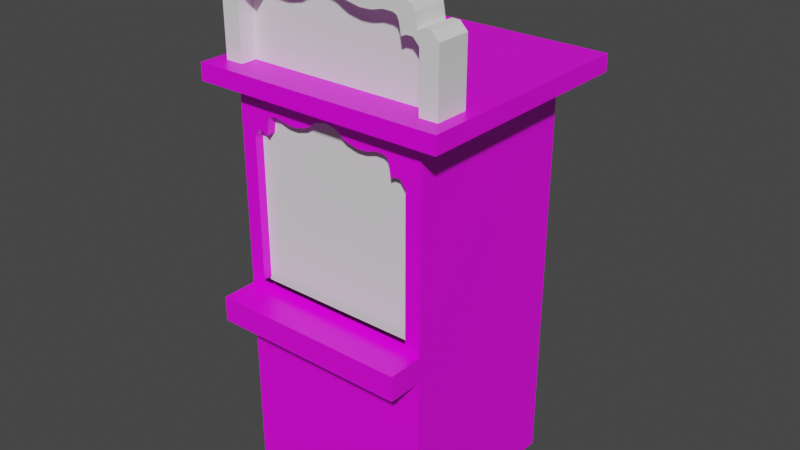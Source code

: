 # Source: Ticket_Booth.blend  (saved by Blender 2.80.75; exported with 4.5.12 LTS)
import bpy
from mathutils import Matrix  # noqa: F401  (used for matrix-valued properties, if any)

bpy.ops.wm.read_factory_settings(use_empty=True)
scene = bpy.context.scene
scene.name = 'Scene'

# ---- collections
col_collection = bpy.data.collections.new('Collection'); scene.collection.children.link(col_collection)
col_ref = bpy.data.collections.new('Ref'); scene.collection.children.link(col_ref)

# ---- images (referenced by path relative to the original .blend; pixels are not part of the script)
import os
ASSET_DIR = os.environ.get("B2B_ASSET_DIR", "")  # directory of the original .blend (textures are referenced by path, not embedded)
HERE = os.path.dirname(os.path.abspath(__file__))  # packed textures are extracted next to this script under _unpacked/

def load_image(name, relpath, width, height, colorspace="sRGB"):
    """Load a texture the original file referenced (path relative to the .blend, or extracted next to this script)."""
    p = next((c for c in (os.path.join(HERE, relpath), os.path.join(ASSET_DIR, relpath)) if relpath and os.path.exists(c)), "")
    if p:
        img = bpy.data.images.load(p, check_existing=True)
        img.name = name
    else:  # same state as the original file: an image datablock whose file is absent (Cycles renders it pink)
        img = bpy.data.images.new(name, width, height)
        img.source = "FILE"
        img.filepath = "//" + (relpath or name)
    img.colorspace_settings.name = colorspace
    return img
img_ticket_booth_albedo_map = load_image('Ticket Booth Albedo Map', 'Ticket Booth Albedo Map.png', 1024, 1024, 'sRGB')

# ---- materials (node trees are filled in below, after node groups)
mat_material = bpy.data.materials.new('Material')
mat_material.alpha_threshold = 0.0
mat_material.use_transparent_shadow = False
mat_material.line_color = (0.0, 0.0, 0.0, 1.0)

# ---- material node trees
mat_material.use_nodes = True; mat_material.node_tree.nodes.clear()
_N = mat_material.node_tree.nodes; _L = mat_material.node_tree.links
n0 = _N.new('ShaderNodeOutputMaterial'); n0.name = 'Material Output'; n0.location = (300, 300)
n1 = _N.new('ShaderNodeBsdfPrincipled'); n1.name = 'Principled BSDF'; n1.location = (10, 300)
n1.distribution = 'GGX'
n1.subsurface_method = 'BURLEY'
n1.inputs[2].default_value = 0.4
n1.inputs[3].default_value = 1.45
n1.inputs[27].default_value = (0.0, 0.0, 0.0, 1.0)
n1.inputs[28].default_value = 1.0
n2 = _N.new('ShaderNodeTexImage'); n2.name = 'Image Texture'; n2.location = (-314, 289)
n2.image = img_ticket_booth_albedo_map
_L.new(n1.outputs[0], n0.inputs[0])
_L.new(n2.outputs[0], n1.inputs[0])
n0.is_active_output = True

# ---- world
world_world = bpy.data.worlds.new('World'); scene.world = world_world
world_world.use_nodes = True; world_world.node_tree.nodes.clear()
_N = world_world.node_tree.nodes; _L = world_world.node_tree.links
n0 = _N.new('ShaderNodeOutputWorld'); n0.name = 'World Output'; n0.location = (300, 300)
n1 = _N.new('ShaderNodeBackground'); n1.name = 'Background'; n1.location = (10, 300)
n1.inputs[0].default_value = (0.05088, 0.05088, 0.05088, 1.0)
_L.new(n1.outputs[0], n0.inputs[0])
n0.is_active_output = True
world_world.color = (0.05088, 0.05088, 0.05088)
world_world.use_sun_shadow = False
world_world.sun_shadow_jitter_overblur = 0.0

# ---- meshes
me_cube = bpy.data.meshes.new('Cube')
me_cube.from_pydata([(0.0, 4.708, 8.412), (4.965, 4.708, -2.029), (4.965, 4.708, 6.43), (0.5943, 4.708, 8.3), (2.007, 4.708, 7.65), (1.3, 4.708, 7.836), (2.607, 4.708, 7.675), (3.16, 4.708, 7.841), (3.66, 4.708, 7.824), (4.073, 4.708, 6.705), (4.334, 4.708, 6.86), (4.646, 4.708, 6.848), (3.866, 4.708, 7.707), (3.97, 4.708, 7.446), (4.203, 4.708, 6.797), (-4.965, 4.708, -2.029), (-4.965, 4.708, 6.43), (-0.5943, 4.708, 8.3), (-2.007, 4.708, 7.65), (-1.3, 4.708, 7.836), (-2.607, 4.708, 7.675), (-3.16, 4.708, 7.841), (-3.66, 4.708, 7.824), (-4.073, 4.708, 6.705), (-4.334, 4.708, 6.86), (-4.646, 4.708, 6.848), (-3.866, 4.708, 7.707), (-3.97, 4.708, 7.446), (-4.203, 4.708, 6.797), (7.504, 7.657, 10.12), (5.858, 5.571, -14.38), (5.858, -7.652, -2.485), (5.858, -5.571, -14.38), (-7.504, 7.657, 10.12), (-5.858, 5.571, -14.38), (-5.858, -7.652, -2.485), (-5.858, -5.571, -14.38), (-5.858, -7.652, -3.946), (5.858, -7.652, -3.946), (5.858, -5.57, -3.946), (-5.858, -5.57, -3.946), (-5.858, -5.567, -2.485), (5.858, -5.563, -2.485), (-7.504, -6.61, 10.12), (7.504, -6.606, 10.12), (-7.504, 7.657, 9.129), (7.504, 7.657, 9.123), (7.504, -6.606, 9.123), (-5.858, -5.567, 9.037), (5.858, -5.563, 9.037), (5.858, 5.571, 9.037), (-5.858, 5.571, 9.042), (-7.504, -6.61, 9.123), (-4.965, -5.567, -2.029), (4.965, -5.564, -2.029), (-2.607, -5.566, 7.675), (-3.16, -5.566, 7.841), (-2.007, -5.566, 7.65), (-3.66, -5.566, 7.824), (-1.3, -5.566, 7.836), (3.16, -5.564, 7.841), (3.66, -5.564, 7.824), (0.5943, -5.565, 8.3), (1.3, -5.565, 7.836), (4.203, -5.564, 6.797), (4.334, -5.564, 6.86), (2.607, -5.564, 7.675), (-4.646, -5.567, 6.848), (-4.334, -5.567, 6.86), (-3.97, -5.567, 7.446), (-3.866, -5.566, 7.707), (-4.203, -5.567, 6.797), (-4.965, -5.567, 6.43), (3.97, -5.564, 7.446), (3.866, -5.564, 7.707), (4.646, -5.564, 6.848), (4.073, -5.564, 6.705), (0.0, -5.565, 8.412), (-4.073, -5.567, 6.705), (-0.5943, -5.565, 8.3), (2.007, -5.565, 7.65), (4.965, -5.564, 6.43)], [], [(1, 54, 81, 2), (3, 62, 77, 0), (5, 63, 62, 3), (6, 66, 80, 4), (4, 80, 63, 5), (7, 60, 66, 6), (8, 61, 60, 7), (12, 74, 61, 8), (14, 64, 76, 9), (13, 73, 74, 12), (11, 75, 65, 10), (2, 81, 75, 11), (9, 76, 73, 13), (10, 65, 64, 14), (15, 16, 72, 53), (17, 0, 77, 79), (19, 17, 79, 59), (20, 18, 57, 55), (18, 19, 59, 57), (21, 20, 55, 56), (22, 21, 56, 58), (26, 22, 58, 70), (28, 23, 78, 71), (27, 26, 70, 69), (25, 24, 68, 67), (16, 25, 67, 72), (23, 27, 69, 78), (24, 28, 71, 68), (23, 28, 24, 25, 16, 15, 1, 2, 11, 10, 14, 9, 13, 12, 8, 7, 6, 4, 5, 3, 0, 17, 19, 18, 20, 21, 22, 26, 27), (52, 47, 44, 43), (38, 31, 35, 37), (37, 35, 41, 40), (50, 49, 42, 39, 32, 30), (29, 44, 47, 46), (39, 42, 31, 38), (32, 39, 40, 36), (42, 41, 35, 31), (40, 39, 38, 37), (51, 34, 36, 40, 41, 48), (30, 34, 51, 50), (52, 48, 49, 47), (48, 41, 53, 72, 67, 68, 71, 78, 69, 70, 58, 56, 55, 57, 59, 79, 77, 62, 63, 80, 66, 60, 61, 74, 73, 76, 64, 65, 75, 81, 49), (46, 47, 49, 50), (43, 33, 45, 52), (52, 45, 51, 48), (29, 33, 43, 44), (50, 51, 45, 46), (46, 45, 33, 29), (49, 81, 54, 53, 41, 42)])
_uv = me_cube.uv_layers.new(name='UVMap')
_uv.uv.foreach_set('vector', [0.3852, 0.8077, 0.4568, 0.8108, 0.3687, 0.9185, 0.3879, 0.8063, 0.38, 0.8075, 0.2896, 0.9021, 0.2794, 0.8973, 0.3789, 0.8065, 0.3828, 0.8078, 0.307, 0.9041, 0.2896, 0.9021, 0.38, 0.8075, 0.3855, 0.8102, 0.3252, 0.9121, 0.3179, 0.9074, 0.3852, 0.8085, 0.3852, 0.8085, 0.3179, 0.9074, 0.307, 0.9041, 0.3828, 0.8078, 0.3857, 0.8118, 0.3317, 0.9185, 0.3252, 0.9121, 0.3855, 0.8102, 0.386, 0.8125, 0.3379, 0.9225, 0.3317, 0.9185, 0.3857, 0.8118, 0.3855, 0.8121, 0.3411, 0.9231, 0.3379, 0.9225, 0.386, 0.8125, 0.3885, 0.8128, 0.3577, 0.9156, 0.3558, 0.9135, 0.3886, 0.8147, 0.3855, 0.8118, 0.3448, 0.9222, 0.3411, 0.9231, 0.3855, 0.8121, 0.3893, 0.8071, 0.3625, 0.9193, 0.3592, 0.9174, 0.3885, 0.8108, 0.3879, 0.8063, 0.3687, 0.9185, 0.3625, 0.9193, 0.3893, 0.8071, 0.3886, 0.8147, 0.3558, 0.9135, 0.3448, 0.9222, 0.3855, 0.8118, 0.3885, 0.8108, 0.3592, 0.9174, 0.3577, 0.9156, 0.3885, 0.8128, 0.3976, 0.7961, 0.4026, 0.7852, 0.2312, 0.8157, 0.4046, 0.715, 0.3784, 0.8048, 0.3789, 0.8065, 0.2794, 0.8973, 0.2718, 0.8911, 0.3787, 0.8014, 0.3784, 0.8048, 0.2718, 0.8911, 0.2657, 0.877, 0.3795, 0.7959, 0.3791, 0.7983, 0.2587, 0.8677, 0.2501, 0.8619, 0.3791, 0.7983, 0.3787, 0.8014, 0.2657, 0.877, 0.2587, 0.8677, 0.3798, 0.7941, 0.3795, 0.7959, 0.2501, 0.8619, 0.2386, 0.8568, 0.3784, 0.7932, 0.3798, 0.7941, 0.2386, 0.8568, 0.2318, 0.8517, 0.3786, 0.7939, 0.3784, 0.7932, 0.2318, 0.8517, 0.2301, 0.8496, 0.3981, 0.7859, 0.3958, 0.786, 0.2408, 0.8333, 0.2376, 0.8315, 0.3809, 0.7936, 0.3786, 0.7939, 0.2301, 0.8496, 0.2305, 0.8462, 0.4014, 0.7836, 0.3992, 0.7861, 0.2342, 0.8294, 0.2298, 0.8243, 0.4026, 0.7852, 0.4014, 0.7836, 0.2298, 0.8243, 0.2312, 0.8157, 0.3958, 0.786, 0.3809, 0.7936, 0.2305, 0.8462, 0.2408, 0.8333, 0.3992, 0.7861, 0.3981, 0.7859, 0.2376, 0.8315, 0.2342, 0.8294, 0.6501, 0.2532, 0.6486, 0.2511, 0.6476, 0.2491, 0.6478, 0.2441, 0.6545, 0.239, 0.789, 0.239, 0.789, 0.397, 0.6545, 0.397, 0.6478, 0.3919, 0.6476, 0.3869, 0.6486, 0.3849, 0.6501, 0.3828, 0.6383, 0.3811, 0.6342, 0.3795, 0.6323, 0.3762, 0.632, 0.3683, 0.6347, 0.3595, 0.6351, 0.3499, 0.6321, 0.3387, 0.6247, 0.3275, 0.6229, 0.318, 0.6247, 0.3085, 0.6321, 0.2973, 0.6351, 0.2861, 0.6347, 0.2765, 0.632, 0.2677, 0.6323, 0.2598, 0.6342, 0.2565, 0.6383, 0.2549, 0.1382, 0.8457, 0.3709, 0.9838, 0.3616, 0.9999, 0.1188, 0.8595, 0.4753, 0.7794, 0.4671, 0.7846, 0.4434, 0.7302, 0.4523, 0.7279, 0.4523, 0.7279, 0.4434, 0.7302, 0.4053, 0.699, 0.4543, 0.6688, 0.1102, 0.2564, 0.3043, 0.05739, 0.4586, 0.1467, 0.4788, 0.1512, 0.6227, 0.1837, 0.588, 0.3374, 0.04518, 0.2327, 0.2762, 0.0001184, 0.2969, 0.02137, 0.0691, 0.2431, 0.4987, 0.8033, 0.4677, 0.8143, 0.4671, 0.7846, 0.4753, 0.7794, 0.6227, 0.7752, 0.4987, 0.8033, 0.4543, 0.6688, 0.5912, 0.636, 0.4677, 0.8143, 0.4053, 0.699, 0.4434, 0.7302, 0.4671, 0.7846, 0.4543, 0.6688, 0.4987, 0.8033, 0.4753, 0.7794, 0.4523, 0.7279, 0.08869, 0.5486, 0.5775, 0.4977, 0.5912, 0.636, 0.4543, 0.6688, 0.4053, 0.699, 0.1657, 0.8394, 0.588, 0.3374, 0.5775, 0.4977, 0.08869, 0.5486, 0.1102, 0.2564, 0.1382, 0.8457, 0.1657, 0.8394, 0.3573, 0.9563, 0.3709, 0.9838, 0.1657, 0.8394, 0.4053, 0.699, 0.4046, 0.715, 0.2312, 0.8157, 0.2298, 0.8243, 0.2342, 0.8294, 0.2376, 0.8315, 0.2408, 0.8333, 0.2305, 0.8462, 0.2301, 0.8496, 0.2318, 0.8517, 0.2386, 0.8568, 0.2501, 0.8619, 0.2587, 0.8677, 0.2657, 0.877, 0.2718, 0.8911, 0.2794, 0.8973, 0.2896, 0.9021, 0.307, 0.9041, 0.3179, 0.9074, 0.3252, 0.9121, 0.3317, 0.9185, 0.3379, 0.9225, 0.3411, 0.9231, 0.3448, 0.9222, 0.3558, 0.9135, 0.3577, 0.9156, 0.3592, 0.9174, 0.3625, 0.9193, 0.3687, 0.9185, 0.3573, 0.9563, 0.0691, 0.2431, 0.2969, 0.02137, 0.3043, 0.05739, 0.1102, 0.2564, 0.1188, 0.8595, 0.0001184, 0.5445, 0.0234, 0.5416, 0.1382, 0.8457, 0.1382, 0.8457, 0.0234, 0.5416, 0.08869, 0.5486, 0.1657, 0.8394, 0.8498, 0.0001184, 0.8498, 0.2388, 0.6229, 0.2388, 0.623, 0.0001184, 0.1102, 0.2564, 0.08869, 0.5486, 0.0234, 0.5416, 0.0691, 0.2431, 0.0691, 0.2431, 0.0234, 0.5416, 0.0001184, 0.5445, 0.04518, 0.2327, 0.3573, 0.9563, 0.3687, 0.9185, 0.4568, 0.8108, 0.4046, 0.715, 0.4053, 0.699, 0.4677, 0.8143])
me_cube.materials.append(mat_material)
me_cube.use_remesh_preserve_volume = False
me_cube.use_remesh_preserve_attributes = False
me_cube.use_mirror_x = True
me_cube.update()
me_cube_002 = bpy.data.meshes.new('Cube.002')
me_cube_002.from_pydata([(0.0, -0.02317, 3.929), (5.215, -0.02317, -1.129), (5.215, -0.02317, 2.123), (0.6243, -0.02317, 3.826), (2.108, -0.02317, 3.235), (1.366, -0.02317, 3.404), (2.739, -0.02317, 3.257), (3.32, -0.02317, 3.409), (3.844, -0.02317, 3.393), (4.279, -0.02317, 2.374), (4.553, -0.02317, 2.515), (4.88, -0.02317, 2.504), (4.062, -0.02317, 3.287), (4.17, -0.02317, 3.049), (4.416, -0.02317, 2.458), (-5.215, -0.02317, -1.129), (-5.215, -0.02317, 2.123), (-0.6243, -0.02317, 3.826), (-2.108, -0.02317, 3.235), (-1.366, -0.02317, 3.404), (-2.739, -0.02317, 3.257), (-3.32, -0.02317, 3.409), (-3.844, -0.02317, 3.393), (-4.279, -0.02317, 2.374), (-4.553, -0.02317, 2.515), (-4.88, -0.02317, 2.504), (-4.062, -0.02317, 3.287), (-4.17, -0.02317, 3.049), (-4.416, -0.02317, 2.458), (0.0, -1.0, 4.682), (0.0, 1.0, 4.682), (6.214, -1.0, -1.128), (6.214, -1.0, 2.53), (6.214, 1.0, -1.128), (6.214, 1.0, 2.53), (0.7439, 1.0, 4.559), (0.7439, -1.0, 4.559), (2.512, 1.0, 3.854), (2.512, -1.0, 3.854), (1.628, -1.0, 4.056), (1.628, 1.0, 4.056), (3.263, 1.0, 3.881), (3.263, -1.0, 3.881), (3.956, 1.0, 4.062), (3.956, -1.0, 4.062), (4.581, 1.0, 4.043), (4.581, -1.0, 4.043), (5.098, 1.0, 2.829), (5.098, -1.0, 2.829), (5.425, 1.0, 2.996), (5.425, -1.0, 2.996), (5.815, 1.0, 2.984), (5.815, -1.0, 2.984), (4.839, -1.0, 3.916), (4.839, 1.0, 3.916), (4.969, 1.0, 3.633), (4.969, -1.0, 3.633), (5.261, -1.0, 2.928), (5.261, 1.0, 2.928), (-6.214, -1.0, -1.128), (-6.214, -1.0, 2.53), (-6.214, 1.0, -1.128), (-6.214, 1.0, 2.53), (-0.7439, 1.0, 4.559), (-0.7439, -1.0, 4.559), (-2.512, 1.0, 3.854), (-2.512, -1.0, 3.854), (-1.628, -1.0, 4.056), (-1.628, 1.0, 4.056), (-3.263, 1.0, 3.881), (-3.263, -1.0, 3.881), (-3.956, 1.0, 4.062), (-3.956, -1.0, 4.062), (-4.581, 1.0, 4.043), (-4.581, -1.0, 4.043), (-5.098, 1.0, 2.829), (-5.098, -1.0, 2.829), (-5.425, 1.0, 2.996), (-5.425, -1.0, 2.996), (-5.815, 1.0, 2.984), (-5.815, -1.0, 2.984), (-4.839, -1.0, 3.916), (-4.839, 1.0, 3.916), (-4.969, 1.0, 3.633), (-4.969, -1.0, 3.633), (-5.261, -1.0, 2.928), (-5.261, 1.0, 2.928), (-4.062, -1.0, 3.287), (-3.32, -1.0, 3.409), (-3.844, -1.0, 3.393), (-4.279, -1.0, 2.374), (-4.17, -1.0, 3.049), (-4.88, -1.0, 2.504), (-4.553, -1.0, 2.515), (-4.416, -1.0, 2.458), (-5.215, -1.0, 2.123), (-5.215, -1.0, -1.129), (0.0, -1.0, 3.929), (0.6243, -1.0, 3.826), (-0.6243, -1.0, 3.826), (-1.366, -1.0, 3.404), (1.366, -1.0, 3.404), (-2.739, -1.0, 3.257), (-2.108, -1.0, 3.235), (3.32, -1.0, 3.409), (2.739, -1.0, 3.257), (3.844, -1.0, 3.393), (2.108, -1.0, 3.235), (4.062, -1.0, 3.287), (4.279, -1.0, 2.374), (4.17, -1.0, 3.049), (4.553, -1.0, 2.515), (4.88, -1.0, 2.504), (4.416, -1.0, 2.458), (5.215, -1.0, -1.129), (5.215, -1.0, 2.123)], [], [(1, 114, 115, 2), (3, 98, 97, 0), (5, 101, 98, 3), (6, 105, 107, 4), (4, 107, 101, 5), (7, 104, 105, 6), (8, 106, 104, 7), (12, 108, 106, 8), (14, 113, 109, 9), (13, 110, 108, 12), (11, 112, 111, 10), (2, 115, 112, 11), (9, 109, 110, 13), (10, 111, 113, 14), (15, 16, 95, 96), (17, 0, 97, 99), (19, 17, 99, 100), (20, 18, 103, 102), (18, 19, 100, 103), (21, 20, 102, 88), (22, 21, 88, 89), (26, 22, 89, 87), (28, 23, 90, 94), (27, 26, 87, 91), (25, 24, 93, 92), (16, 25, 92, 95), (23, 27, 91, 90), (24, 28, 94, 93), (23, 28, 24, 25, 16, 15, 1, 2, 11, 10, 14, 9, 13, 12, 8, 7, 6, 4, 5, 3, 0, 17, 19, 18, 20, 21, 22, 26, 27), (33, 34, 32, 31), (35, 30, 29, 36), (40, 35, 36, 39), (41, 37, 38, 42), (37, 40, 39, 38), (43, 41, 42, 44), (45, 43, 44, 46), (54, 45, 46, 53), (58, 47, 48, 57), (55, 54, 53, 56), (51, 49, 50, 52), (34, 51, 52, 32), (47, 55, 56, 48), (49, 58, 57, 50), (61, 59, 60, 62), (63, 64, 29, 30), (68, 67, 64, 63), (69, 70, 66, 65), (65, 66, 67, 68), (71, 72, 70, 69), (73, 74, 72, 71), (82, 81, 74, 73), (86, 85, 76, 75), (83, 84, 81, 82), (79, 80, 78, 77), (62, 60, 80, 79), (75, 76, 84, 83), (77, 78, 85, 86), (75, 83, 82, 73, 71, 69, 65, 68, 63, 30, 35, 40, 37, 41, 43, 45, 54, 55, 47, 58, 49, 51, 34, 33, 61, 62, 79, 77, 86), (76, 85, 78, 80, 60, 59, 96, 95, 92, 93, 94, 90, 91, 87, 89, 88, 102, 103, 100, 99, 97, 98, 101, 107, 105, 104, 106, 108, 110, 109, 113, 111, 112, 115, 32, 52, 50, 57, 48, 56, 53, 46, 44, 42, 38, 39, 36, 29, 64, 67, 66, 70, 72, 74, 81, 84), (32, 115, 114, 31)])
_uv = me_cube_002.uv_layers.new(name='UVMap')
_uv.uv.foreach_set('vector', [0.2635, 9.647e-05, 0.3069, 0.04419, 0.1592, 0.1799, 0.1167, 0.1446, 0.001234, 0.4533, 0.05851, 0.4549, 0.05667, 0.4909, 9.647e-05, 0.4903, 0.005494, 0.4021, 0.058, 0.4096, 0.05851, 0.4549, 0.001234, 0.4533, 0.02607, 0.3253, 0.07527, 0.3441, 0.06486, 0.3735, 0.015, 0.3593, 0.015, 0.3593, 0.06486, 0.3735, 0.058, 0.4096, 0.005494, 0.4021, 0.03724, 0.2943, 0.09187, 0.3153, 0.07527, 0.3441, 0.02607, 0.3253, 0.04616, 0.2652, 0.105, 0.2847, 0.09187, 0.3153, 0.03724, 0.2943, 0.05009, 0.2517, 0.1097, 0.2701, 0.105, 0.2847, 0.04616, 0.2652, 0.08241, 0.1845, 0.1159, 0.2218, 0.1086, 0.224, 0.07629, 0.1903, 0.05445, 0.236, 0.1131, 0.2553, 0.1097, 0.2701, 0.05009, 0.2517, 0.09948, 0.1669, 0.1447, 0.2101, 0.1243, 0.2191, 0.08799, 0.1792, 0.1167, 0.1446, 0.1592, 0.1799, 0.1447, 0.2101, 0.09948, 0.1669, 0.07629, 0.1903, 0.1086, 0.224, 0.1131, 0.2553, 0.05445, 0.236, 0.08799, 0.1792, 0.1243, 0.2191, 0.1159, 0.2218, 0.08241, 0.1845, 0.2497, 0.9999, 0.1062, 0.8451, 0.1512, 0.811, 0.2962, 0.9568, 0.00026, 0.5273, 9.647e-05, 0.4903, 0.05667, 0.4909, 0.0578, 0.527, 0.003064, 0.5789, 0.00026, 0.5273, 0.0578, 0.527, 0.05628, 0.5727, 0.02133, 0.6572, 0.0113, 0.6224, 0.06227, 0.6096, 0.07196, 0.6398, 0.0113, 0.6224, 0.003064, 0.5789, 0.05628, 0.5727, 0.06227, 0.6096, 0.0315, 0.6891, 0.02133, 0.6572, 0.07196, 0.6398, 0.0879, 0.6698, 0.03941, 0.7191, 0.0315, 0.6891, 0.0879, 0.6698, 0.1002, 0.7015, 0.04286, 0.733, 0.03941, 0.7191, 0.1002, 0.7015, 0.1044, 0.7166, 0.07295, 0.8029, 0.06695, 0.7967, 0.1014, 0.7637, 0.1087, 0.7663, 0.04666, 0.7492, 0.04286, 0.733, 0.1044, 0.7166, 0.1073, 0.7319, 0.08961, 0.8217, 0.07842, 0.8086, 0.1172, 0.7693, 0.1377, 0.7794, 0.1062, 0.8451, 0.08961, 0.8217, 0.1377, 0.7794, 0.1512, 0.811, 0.06695, 0.7967, 0.04666, 0.7492, 0.1073, 0.7319, 0.1014, 0.7637, 0.07842, 0.8086, 0.07295, 0.8029, 0.1087, 0.7663, 0.1172, 0.7693, 0.4717, 0.04292, 0.4678, 0.03665, 0.4652, 0.03038, 0.4657, 0.0154, 0.4831, 9.647e-05, 0.6318, 9.658e-05, 0.6318, 0.477, 0.4831, 0.477, 0.4657, 0.4617, 0.4652, 0.4467, 0.4678, 0.4404, 0.4717, 0.4342, 0.4408, 0.4292, 0.4299, 0.4243, 0.4251, 0.4143, 0.4244, 0.3903, 0.4313, 0.3638, 0.4323, 0.3349, 0.4246, 0.301, 0.4053, 0.2671, 0.4006, 0.2385, 0.4053, 0.21, 0.4246, 0.1761, 0.4323, 0.1422, 0.4313, 0.1133, 0.4244, 0.08676, 0.4251, 0.06277, 0.4299, 0.05284, 0.4408, 0.04788, 0.4004, 0.2164, 0.2601, 0.2532, 0.2138, 0.2037, 0.3487, 0.08714, 0.1701, 0.4657, 0.1654, 0.4915, 0.09479, 0.4912, 0.09451, 0.46, 0.186, 0.4293, 0.1701, 0.4657, 0.09451, 0.46, 0.09346, 0.4111, 0.1955, 0.3595, 0.1936, 0.39, 0.1014, 0.3651, 0.115, 0.3288, 0.1936, 0.39, 0.186, 0.4293, 0.09346, 0.4111, 0.1014, 0.3651, 0.1959, 0.3322, 0.1955, 0.3595, 0.115, 0.3288, 0.1356, 0.3044, 0.197, 0.3139, 0.1959, 0.3322, 0.1356, 0.3044, 0.1508, 0.2877, 0.2, 0.307, 0.197, 0.3139, 0.1508, 0.2877, 0.1573, 0.2816, 0.234, 0.2809, 0.233, 0.2922, 0.1686, 0.2275, 0.1779, 0.2265, 0.2078, 0.3027, 0.2, 0.307, 0.1573, 0.2816, 0.1589, 0.2708, 0.2416, 0.2599, 0.2356, 0.2725, 0.1858, 0.2246, 0.199, 0.2184, 0.2601, 0.2532, 0.2416, 0.2599, 0.199, 0.2184, 0.2138, 0.2037, 0.233, 0.2922, 0.2078, 0.3027, 0.1589, 0.2708, 0.1686, 0.2275, 0.2356, 0.2725, 0.234, 0.2809, 0.1779, 0.2265, 0.1858, 0.2246, 0.4004, 0.7849, 0.341, 0.9148, 0.2081, 0.789, 0.2579, 0.7403, 0.1695, 0.5173, 0.09408, 0.5225, 0.09479, 0.4912, 0.1654, 0.4915, 0.1885, 0.5543, 0.0923, 0.5721, 0.09408, 0.5225, 0.1695, 0.5173, 0.1958, 0.6278, 0.112, 0.6568, 0.0993, 0.6192, 0.195, 0.596, 0.195, 0.596, 0.0993, 0.6192, 0.0923, 0.5721, 0.1885, 0.5543, 0.1951, 0.6562, 0.1322, 0.6825, 0.112, 0.6568, 0.1958, 0.6278, 0.1956, 0.6752, 0.1471, 0.7002, 0.1322, 0.6825, 0.1951, 0.6562, 0.1983, 0.6823, 0.1535, 0.7068, 0.1471, 0.7002, 0.1956, 0.6752, 0.2323, 0.7107, 0.1724, 0.7641, 0.1629, 0.7626, 0.2317, 0.6989, 0.2062, 0.6871, 0.1548, 0.7179, 0.1535, 0.7068, 0.1983, 0.6823, 0.2391, 0.7325, 0.1936, 0.7734, 0.1804, 0.7664, 0.2335, 0.7194, 0.2579, 0.7403, 0.2081, 0.789, 0.1936, 0.7734, 0.2391, 0.7325, 0.2317, 0.6989, 0.1629, 0.7626, 0.1548, 0.7179, 0.2062, 0.6871, 0.2335, 0.7194, 0.1804, 0.7664, 0.1724, 0.7641, 0.2323, 0.7107, 0.2317, 0.6989, 0.2062, 0.6871, 0.1983, 0.6823, 0.1956, 0.6752, 0.1951, 0.6562, 0.1958, 0.6278, 0.195, 0.596, 0.1885, 0.5543, 0.1695, 0.5173, 0.1654, 0.4915, 0.1701, 0.4657, 0.186, 0.4293, 0.1936, 0.39, 0.1955, 0.3595, 0.1959, 0.3322, 0.197, 0.3139, 0.2, 0.307, 0.2078, 0.3027, 0.233, 0.2922, 0.234, 0.2809, 0.2356, 0.2725, 0.2416, 0.2599, 0.2601, 0.2532, 0.4004, 0.2164, 0.4004, 0.7849, 0.2579, 0.7403, 0.2391, 0.7325, 0.2335, 0.7194, 0.2323, 0.7107, 0.1629, 0.7626, 0.1724, 0.7641, 0.1804, 0.7664, 0.1936, 0.7734, 0.2081, 0.789, 0.341, 0.9148, 0.2962, 0.9568, 0.1512, 0.811, 0.1377, 0.7794, 0.1172, 0.7693, 0.1087, 0.7663, 0.1014, 0.7637, 0.1073, 0.7319, 0.1044, 0.7166, 0.1002, 0.7015, 0.0879, 0.6698, 0.07196, 0.6398, 0.06227, 0.6096, 0.05628, 0.5727, 0.0578, 0.527, 0.05667, 0.4909, 0.05851, 0.4549, 0.058, 0.4096, 0.06486, 0.3735, 0.07527, 0.3441, 0.09187, 0.3153, 0.105, 0.2847, 0.1097, 0.2701, 0.1131, 0.2553, 0.1086, 0.224, 0.1159, 0.2218, 0.1243, 0.2191, 0.1447, 0.2101, 0.1592, 0.1799, 0.2138, 0.2037, 0.199, 0.2184, 0.1858, 0.2246, 0.1779, 0.2265, 0.1686, 0.2275, 0.1589, 0.2708, 0.1573, 0.2816, 0.1508, 0.2877, 0.1356, 0.3044, 0.115, 0.3288, 0.1014, 0.3651, 0.09346, 0.4111, 0.09451, 0.46, 0.09479, 0.4912, 0.09408, 0.5225, 0.0923, 0.5721, 0.0993, 0.6192, 0.112, 0.6568, 0.1322, 0.6825, 0.1471, 0.7002, 0.1535, 0.7068, 0.1548, 0.7179, 0.2138, 0.2037, 0.1592, 0.1799, 0.3069, 0.04419, 0.3487, 0.08714])
me_cube_002.use_remesh_preserve_volume = False
me_cube_002.use_remesh_preserve_attributes = False
me_cube_002.use_mirror_x = True
me_cube_002.update()
me_cube_006 = bpy.data.meshes.new('Cube.006')
me_cube_006.from_pydata([(-1.0, -1.0, -1.0), (-1.0, -1.0, 1.0), (-1.0, -0.9793, -1.0), (-1.0, -0.9793, 1.0), (1.0, -1.0, -1.0), (1.0, -1.0, 1.0), (1.0, -0.9793, -1.0), (1.0, -0.9793, 1.0)], [], [(0, 1, 3, 2), (2, 3, 7, 6), (6, 7, 5, 4), (4, 5, 1, 0), (2, 6, 4, 0), (7, 3, 1, 5)])
_uv = me_cube_006.uv_layers.new(name='UVMap')
_uv.uv.foreach_set('vector', [0.375, 0.0, 0.625, 0.0, 0.625, 0.25, 0.375, 0.25, 0.375, 0.25, 0.625, 0.25, 0.625, 0.5, 0.375, 0.5, 0.375, 0.5, 0.625, 0.5, 0.625, 0.75, 0.375, 0.75, 0.375, 0.75, 0.625, 0.75, 0.625, 1.0, 0.375, 1.0, 0.125, 0.5, 0.375, 0.5, 0.375, 0.75, 0.125, 0.75, 0.625, 0.5, 0.875, 0.5, 0.875, 0.75, 0.625, 0.75])
me_cube_006.use_remesh_preserve_volume = False
me_cube_006.use_remesh_preserve_attributes = False
me_cube_006.use_mirror_vertex_groups = False
me_cube_006.update()

# ---- objects
ob_ticket_booth = bpy.data.objects.new('Ticket Booth', me_cube)
ob_sign = bpy.data.objects.new('Sign', me_cube_002)
ob_glass = bpy.data.objects.new('Glass', me_cube_006)
ob_empty = bpy.data.objects.new('Empty', None)
ob_empty_001 = bpy.data.objects.new('Empty.001', None)
ob_empty_002 = bpy.data.objects.new('Empty.002', None)
ob_empty_003 = bpy.data.objects.new('Empty.003', None)

# ---- transforms, parenting, visibility, modifiers, constraints
ob_ticket_booth.location = (0.0, 0.0, 0.0)
ob_ticket_booth.lock_rotations_4d = False
ob_ticket_booth.empty_display_type = 'ARROWS'
ob_ticket_booth.lineart.crease_threshold = 0.0
ob_ticket_booth.use_mesh_mirror_x = True
ob_sign.location = (0.0, -4.517, 11.25)
ob_sign.scale = (1.088, 1.0, 1.0)
ob_sign.lineart.crease_threshold = 0.0
ob_sign.use_mesh_mirror_x = True
ob_glass.location = (0.0, 0.0, 3.162)
ob_glass.scale = (5.035, 5.035, 5.389)
ob_glass.lineart.crease_threshold = 0.0
ob_empty.location = (0.1927, -5.871, -10.39)
ob_empty.rotation_euler = (1.571, -0.0, -0.0)
ob_empty.scale = (6.296, 6.296, 6.296)
ob_empty.empty_display_type = 'IMAGE'
ob_empty.empty_display_size = 5.0
ob_empty.use_empty_image_alpha = True
ob_empty.color = (1.0, 1.0, 1.0, 0.3525)
ob_empty.lineart.crease_threshold = 0.0
ob_empty_001.location = (0.8244, -5.913, -11.15)
ob_empty_001.rotation_euler = (1.571, -0.0, -0.0)
ob_empty_001.scale = (6.271, 6.271, 6.271)
ob_empty_001.empty_display_type = 'IMAGE'
ob_empty_001.empty_display_size = 5.0
ob_empty_001.use_empty_image_alpha = True
ob_empty_001.color = (1.0, 1.0, 1.0, 0.2446)
ob_empty_001.lineart.crease_threshold = 0.0
ob_empty_002.location = (-0.02103, -6.716, -0.0736)
ob_empty_002.rotation_euler = (1.571, -0.0, -0.0)
ob_empty_002.scale = (2.942, 2.942, 2.942)
ob_empty_002.empty_display_type = 'IMAGE'
ob_empty_002.empty_display_size = 5.0
ob_empty_002.use_empty_image_alpha = True
ob_empty_002.lineart.crease_threshold = 0.0
ob_empty_003.location = (-16.05, 6.998e-07, -5.209)
ob_empty_003.rotation_euler = (1.571, -0.0, -0.0)
ob_empty_003.empty_display_type = 'IMAGE'
ob_empty_003.empty_display_size = 5.0
ob_empty_003.lineart.crease_threshold = 0.0

# ---- collection membership
col_collection.objects.link(ob_ticket_booth)
col_collection.objects.link(ob_sign)
col_collection.objects.link(ob_glass)
col_ref.objects.link(ob_empty)
col_ref.objects.link(ob_empty_001)
col_ref.objects.link(ob_empty_002)
col_ref.objects.link(ob_empty_003)
def _layer_coll(name, lc=None):
    lc = lc or bpy.context.view_layer.layer_collection
    for c in lc.children:
        if c.name == name: return c
        r = _layer_coll(name, c)
        if r: return r
_layer_coll('Ref').exclude = True

# ---- scene / render settings (as saved in the file)
scene.frame_start = 1; scene.frame_end = 250; scene.frame_set(39)
scene.render.engine = 'BLENDER_EEVEE_NEXT'
scene.cycles.use_denoising = False
scene.cycles.samples = 128
scene.cycles.sampling_pattern = 'TABULATED_SOBOL'
scene.cycles.use_adaptive_sampling = False
scene.cycles.use_light_tree = False
scene.view_settings.view_transform = 'Filmic'
bpy.context.view_layer.update()

# ---- added for rendering (the .blend has no active camera and no usable light): camera, sun
cam_auto = bpy.data.cameras.new('AutoCamera')
cam_auto.lens = 50.0
cam_auto.sensor_width = 36.0
cam_auto.clip_end = 1000.0
ob_auto_camera = bpy.data.objects.new('AutoCamera', cam_auto)
scene.collection.objects.link(ob_auto_camera)
ob_auto_camera.location = (34.347, -41.214, 28.2554)
ob_auto_camera.rotation_euler = (1.09748, -7.21219e-08, 0.694738)
scene.camera = ob_auto_camera
light_auto_sun = bpy.data.lights.new('AutoSun', 'SUN')
light_auto_sun.energy = 3.0
light_auto_sun.angle = 0.0523599
ob_auto_sun = bpy.data.objects.new('AutoSun', light_auto_sun)
scene.collection.objects.link(ob_auto_sun)
ob_auto_sun.rotation_euler = (0.872665, 0.174533, 0.523599)
bpy.context.view_layer.update()
